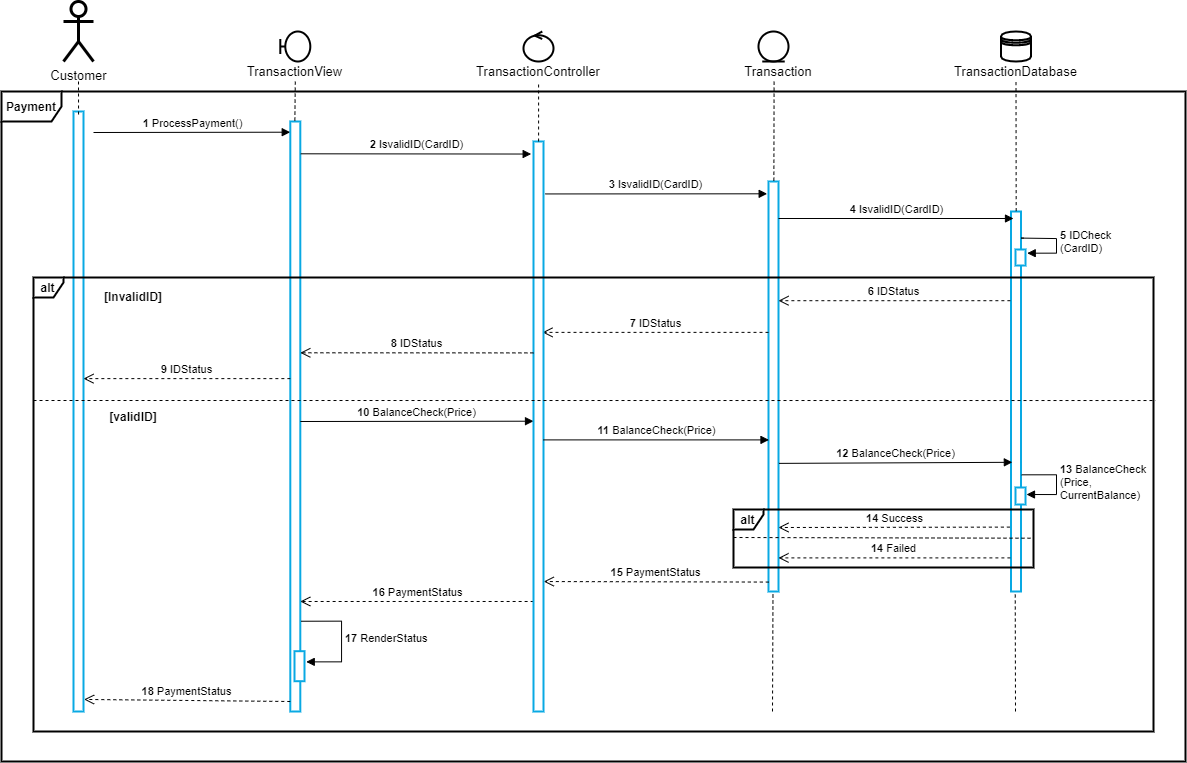

The diagram above was exported from draw.io. Its source (the exported page's mxGraphModel, read from the mxfile embedded in the PNG):
<mxGraphModel dx="2015" dy="1744" grid="1" gridSize="10" guides="1" tooltips="1" connect="1" arrows="1" fold="1" page="1" pageScale="1" pageWidth="850" pageHeight="1100" math="0" shadow="0">
  <root>
    <mxCell id="WRaCbx5-bteTPXF3DaXH-0" />
    <mxCell id="WRaCbx5-bteTPXF3DaXH-1" parent="WRaCbx5-bteTPXF3DaXH-0" />
    <mxCell id="wUNUrUjZmnWRjJGGdr8Q-0" value="" style="html=1;points=[];perimeter=orthogonalPerimeter;strokeWidth=2;strokeColor=#09A9E3;" vertex="1" parent="WRaCbx5-bteTPXF3DaXH-1">
      <mxGeometry x="70" y="110" width="10" height="600" as="geometry" />
    </mxCell>
    <mxCell id="giXNxXcHWoZRRlIVTmcS-0" value="&lt;font style=&quot;font-size: 13px&quot;&gt;Customer&lt;/font&gt;" style="shape=umlActor;verticalLabelPosition=bottom;verticalAlign=top;html=1;outlineConnect=0;strokeWidth=3;" parent="WRaCbx5-bteTPXF3DaXH-1" vertex="1">
      <mxGeometry x="60" width="30" height="60" as="geometry" />
    </mxCell>
    <mxCell id="giXNxXcHWoZRRlIVTmcS-1" value="" style="shape=umlBoundary;whiteSpace=wrap;html=1;strokeWidth=2;strokeColor=#000000;" parent="WRaCbx5-bteTPXF3DaXH-1" vertex="1">
      <mxGeometry x="276.8" y="30" width="30" height="30" as="geometry" />
    </mxCell>
    <mxCell id="giXNxXcHWoZRRlIVTmcS-2" value="&lt;span style=&quot;font-size: 13px&quot;&gt;TransactionView&lt;/span&gt;" style="text;html=1;strokeColor=none;fillColor=none;align=center;verticalAlign=middle;whiteSpace=wrap;rounded=0;" parent="WRaCbx5-bteTPXF3DaXH-1" vertex="1">
      <mxGeometry x="225.20000000000002" y="60" width="133.2" height="20" as="geometry" />
    </mxCell>
    <mxCell id="giXNxXcHWoZRRlIVTmcS-4" value="&lt;font style=&quot;font-size: 13px&quot;&gt;Transaction&lt;/font&gt;" style="text;html=1;strokeColor=none;fillColor=none;align=center;verticalAlign=middle;whiteSpace=wrap;rounded=0;" parent="WRaCbx5-bteTPXF3DaXH-1" vertex="1">
      <mxGeometry x="730" y="60" width="90" height="20" as="geometry" />
    </mxCell>
    <mxCell id="giXNxXcHWoZRRlIVTmcS-7" value="" style="shape=datastore;whiteSpace=wrap;html=1;strokeWidth=2;strokeColor=#000000;" parent="WRaCbx5-bteTPXF3DaXH-1" vertex="1">
      <mxGeometry x="997.5" y="30" width="30" height="30" as="geometry" />
    </mxCell>
    <mxCell id="giXNxXcHWoZRRlIVTmcS-8" value="&lt;font style=&quot;font-size: 13px&quot;&gt;TransactionDatabase&lt;/font&gt;" style="text;html=1;strokeColor=none;fillColor=none;align=center;verticalAlign=middle;whiteSpace=wrap;rounded=0;" parent="WRaCbx5-bteTPXF3DaXH-1" vertex="1">
      <mxGeometry x="970" y="60" width="85" height="20" as="geometry" />
    </mxCell>
    <mxCell id="bBF_8rfg5J5Uvbk6tYHX-0" value="" style="html=1;points=[];perimeter=orthogonalPerimeter;strokeWidth=2;strokeColor=#09A9E3;" parent="WRaCbx5-bteTPXF3DaXH-1" vertex="1">
      <mxGeometry x="286.8" y="120" width="10" height="590" as="geometry" />
    </mxCell>
    <mxCell id="bBF_8rfg5J5Uvbk6tYHX-1" value="" style="html=1;points=[];perimeter=orthogonalPerimeter;strokeWidth=2;strokeColor=#09A9E3;" parent="WRaCbx5-bteTPXF3DaXH-1" vertex="1">
      <mxGeometry x="765" y="180" width="10" height="410" as="geometry" />
    </mxCell>
    <mxCell id="bBF_8rfg5J5Uvbk6tYHX-2" value="" style="html=1;points=[];perimeter=orthogonalPerimeter;strokeWidth=2;strokeColor=#09A9E3;" parent="WRaCbx5-bteTPXF3DaXH-1" vertex="1">
      <mxGeometry x="1007.5" y="210" width="10" height="380" as="geometry" />
    </mxCell>
    <mxCell id="Ouhh2qw4i_zfKsDe6dxD-3" value="&lt;b&gt;1&amp;nbsp;&lt;/b&gt;ProcessPayment()" style="html=1;verticalAlign=bottom;endArrow=block;entryX=-0.008;entryY=0.23;entryDx=0;entryDy=0;entryPerimeter=0;" parent="WRaCbx5-bteTPXF3DaXH-1" edge="1">
      <mxGeometry width="80" relative="1" as="geometry">
        <mxPoint x="90" y="131" as="sourcePoint" />
        <mxPoint x="286.72000000000025" y="130.70000000000005" as="targetPoint" />
      </mxGeometry>
    </mxCell>
    <mxCell id="W_3wBX_iwxwsFsEQ-AsS-0" value="&lt;b&gt;2&lt;/b&gt;&amp;nbsp;IsvalidID(CardID)" style="html=1;verticalAlign=bottom;endArrow=block;exitX=1.041;exitY=0.27;exitDx=0;exitDy=0;exitPerimeter=0;entryX=-0.233;entryY=0.022;entryDx=0;entryDy=0;entryPerimeter=0;" parent="WRaCbx5-bteTPXF3DaXH-1" edge="1" target="CtR0cAQkYjEHbcZHYXcX-2">
      <mxGeometry width="80" relative="1" as="geometry">
        <mxPoint x="297.21000000000004" y="152.30000000000018" as="sourcePoint" />
        <mxPoint x="520" y="152" as="targetPoint" />
      </mxGeometry>
    </mxCell>
    <mxCell id="W_3wBX_iwxwsFsEQ-AsS-1" value="&lt;b&gt;4&lt;/b&gt; IsvalidID(CardID)" style="html=1;verticalAlign=bottom;endArrow=block;" parent="WRaCbx5-bteTPXF3DaXH-1" edge="1" source="bBF_8rfg5J5Uvbk6tYHX-1">
      <mxGeometry width="80" relative="1" as="geometry">
        <mxPoint x="790" y="217" as="sourcePoint" />
        <mxPoint x="1010" y="217" as="targetPoint" />
      </mxGeometry>
    </mxCell>
    <mxCell id="W_3wBX_iwxwsFsEQ-AsS-3" value="&lt;b&gt;5&amp;nbsp;&lt;/b&gt;IDCheck&lt;br&gt;(CardID)" style="edgeStyle=orthogonalEdgeStyle;html=1;align=left;spacingLeft=2;endArrow=block;rounded=0;entryX=1.174;entryY=0.356;entryDx=0;entryDy=0;entryPerimeter=0;exitX=1.265;exitY=0.274;exitDx=0;exitDy=0;exitPerimeter=0;" parent="WRaCbx5-bteTPXF3DaXH-1" edge="1">
      <mxGeometry relative="1" as="geometry">
        <mxPoint x="1020.1499999999996" y="236.60000000000014" as="sourcePoint" />
        <Array as="points">
          <mxPoint x="1018" y="237" />
          <mxPoint x="1053" y="237" />
          <mxPoint x="1053" y="262" />
        </Array>
        <mxPoint x="1023.7399999999998" y="251.6959999999999" as="targetPoint" />
      </mxGeometry>
    </mxCell>
    <mxCell id="s6TvrobKhqp1AT__tfHu-1" value="" style="html=1;points=[];perimeter=orthogonalPerimeter;strokeColor=#09A9E3;strokeWidth=2;" parent="WRaCbx5-bteTPXF3DaXH-1" vertex="1">
      <mxGeometry x="1012" y="248" width="10" height="16" as="geometry" />
    </mxCell>
    <mxCell id="cREbbEucBbWldax_87Fw-0" value="&lt;b&gt;6&lt;/b&gt;&amp;nbsp;IDStatus" style="html=1;verticalAlign=bottom;endArrow=open;dashed=1;endSize=8;exitX=-0.062;exitY=0.478;exitDx=0;exitDy=0;exitPerimeter=0;" parent="WRaCbx5-bteTPXF3DaXH-1" edge="1">
      <mxGeometry relative="1" as="geometry">
        <mxPoint x="1006.8799999999999" y="299.20000000000005" as="sourcePoint" />
        <mxPoint x="775" y="299.20000000000005" as="targetPoint" />
      </mxGeometry>
    </mxCell>
    <mxCell id="cREbbEucBbWldax_87Fw-2" value="&lt;b&gt;7&lt;/b&gt; IDStatus" style="html=1;verticalAlign=bottom;endArrow=open;dashed=1;endSize=8;entryX=0.9;entryY=0.391;entryDx=0;entryDy=0;entryPerimeter=0;" parent="WRaCbx5-bteTPXF3DaXH-1" edge="1">
      <mxGeometry relative="1" as="geometry">
        <mxPoint x="765" y="330.8699999999999" as="sourcePoint" />
        <mxPoint x="539" y="330.8699999999999" as="targetPoint" />
      </mxGeometry>
    </mxCell>
    <mxCell id="cREbbEucBbWldax_87Fw-3" value="&lt;b&gt;10&lt;/b&gt; BalanceCheck(Price)" style="html=1;verticalAlign=bottom;endArrow=block;entryX=0;entryY=0.51;entryDx=0;entryDy=0;entryPerimeter=0;" parent="WRaCbx5-bteTPXF3DaXH-1" edge="1">
      <mxGeometry width="80" relative="1" as="geometry">
        <mxPoint x="296.79999999999995" y="420.00000000000006" as="sourcePoint" />
        <mxPoint x="530" y="419.6999999999998" as="targetPoint" />
      </mxGeometry>
    </mxCell>
    <mxCell id="cREbbEucBbWldax_87Fw-4" value="&lt;b&gt;12&lt;/b&gt; BalanceCheck(Price)" style="html=1;verticalAlign=bottom;endArrow=block;entryX=0.134;entryY=0.697;entryDx=0;entryDy=0;entryPerimeter=0;exitX=1.042;exitY=0.727;exitDx=0;exitDy=0;exitPerimeter=0;" parent="WRaCbx5-bteTPXF3DaXH-1" edge="1">
      <mxGeometry width="80" relative="1" as="geometry">
        <mxPoint x="775.4200000000001" y="461.87999999999965" as="sourcePoint" />
        <mxPoint x="1008.8400000000001" y="460.79999999999995" as="targetPoint" />
      </mxGeometry>
    </mxCell>
    <mxCell id="cREbbEucBbWldax_87Fw-5" value="&lt;b&gt;13&amp;nbsp;&lt;/b&gt;BalanceCheck&lt;br&gt;(Price, &lt;br&gt;CurrentBalance)" style="edgeStyle=orthogonalEdgeStyle;html=1;align=left;spacingLeft=2;endArrow=block;rounded=0;exitX=1.07;exitY=0.543;exitDx=0;exitDy=0;exitPerimeter=0;" parent="WRaCbx5-bteTPXF3DaXH-1" edge="1">
      <mxGeometry relative="1" as="geometry">
        <mxPoint x="1018.1999999999998" y="473.32000000000016" as="sourcePoint" />
        <Array as="points">
          <mxPoint x="1053" y="473" />
          <mxPoint x="1053" y="493" />
        </Array>
        <mxPoint x="1023" y="493" as="targetPoint" />
      </mxGeometry>
    </mxCell>
    <mxCell id="cREbbEucBbWldax_87Fw-6" value="" style="html=1;points=[];perimeter=orthogonalPerimeter;strokeColor=#09A9E3;strokeWidth=2;" parent="WRaCbx5-bteTPXF3DaXH-1" vertex="1">
      <mxGeometry x="1012" y="486" width="10" height="17" as="geometry" />
    </mxCell>
    <mxCell id="cREbbEucBbWldax_87Fw-9" value="&lt;b&gt;14&lt;/b&gt;&amp;nbsp;Success" style="html=1;verticalAlign=bottom;endArrow=open;dashed=1;endSize=8;exitX=-0.112;exitY=0.874;exitDx=0;exitDy=0;exitPerimeter=0;" parent="WRaCbx5-bteTPXF3DaXH-1" edge="1">
      <mxGeometry relative="1" as="geometry">
        <mxPoint x="1006.3800000000001" y="525.5999999999999" as="sourcePoint" />
        <mxPoint x="775" y="526" as="targetPoint" />
      </mxGeometry>
    </mxCell>
    <mxCell id="cREbbEucBbWldax_87Fw-10" value="&lt;b&gt;14&lt;/b&gt;&amp;nbsp;Failed" style="html=1;verticalAlign=bottom;endArrow=open;dashed=1;endSize=8;exitX=-0.062;exitY=0.478;exitDx=0;exitDy=0;exitPerimeter=0;" parent="WRaCbx5-bteTPXF3DaXH-1" edge="1">
      <mxGeometry relative="1" as="geometry">
        <mxPoint x="1006.8800000000001" y="556.4000000000003" as="sourcePoint" />
        <mxPoint x="775" y="556.4000000000003" as="targetPoint" />
      </mxGeometry>
    </mxCell>
    <mxCell id="cREbbEucBbWldax_87Fw-11" value="&lt;b&gt;16&lt;/b&gt;&amp;nbsp;PaymentStatus" style="html=1;verticalAlign=bottom;endArrow=open;dashed=1;endSize=8;exitX=0.013;exitY=0.807;exitDx=0;exitDy=0;exitPerimeter=0;" parent="WRaCbx5-bteTPXF3DaXH-1" source="CtR0cAQkYjEHbcZHYXcX-2" edge="1" target="bBF_8rfg5J5Uvbk6tYHX-0">
      <mxGeometry relative="1" as="geometry">
        <mxPoint x="520" y="600" as="sourcePoint" />
        <mxPoint x="310" y="600" as="targetPoint" />
      </mxGeometry>
    </mxCell>
    <mxCell id="aeoJSawiBb0zdTMotHni-0" value="&lt;b&gt;17&amp;nbsp;&lt;/b&gt;RenderStatus&lt;b&gt;&amp;nbsp;&lt;/b&gt;" style="edgeStyle=orthogonalEdgeStyle;html=1;align=left;spacingLeft=2;endArrow=block;rounded=0;entryX=1.174;entryY=0.356;entryDx=0;entryDy=0;entryPerimeter=0;exitX=1.093;exitY=0.847;exitDx=0;exitDy=0;exitPerimeter=0;" parent="WRaCbx5-bteTPXF3DaXH-1" source="bBF_8rfg5J5Uvbk6tYHX-0" target="aeoJSawiBb0zdTMotHni-1" edge="1">
      <mxGeometry relative="1" as="geometry">
        <mxPoint x="302.99999999999983" y="620.0200000000002" as="sourcePoint" />
        <Array as="points">
          <mxPoint x="338" y="620" />
          <mxPoint x="338" y="660" />
        </Array>
        <mxPoint x="317.3" y="649.7" as="targetPoint" />
      </mxGeometry>
    </mxCell>
    <mxCell id="aeoJSawiBb0zdTMotHni-1" value="" style="html=1;points=[];perimeter=orthogonalPerimeter;strokeWidth=2;strokeColor=#09A9E3;" parent="WRaCbx5-bteTPXF3DaXH-1" vertex="1">
      <mxGeometry x="291" y="649.7" width="10" height="30" as="geometry" />
    </mxCell>
    <mxCell id="aeoJSawiBb0zdTMotHni-4" value="&lt;b&gt;18&lt;/b&gt;&amp;nbsp;PaymentStatus" style="html=1;verticalAlign=bottom;endArrow=open;dashed=1;endSize=8;exitX=0.028;exitY=0.607;exitDx=0;exitDy=0;exitPerimeter=0;entryX=1.063;entryY=0.933;entryDx=0;entryDy=0;entryPerimeter=0;" parent="WRaCbx5-bteTPXF3DaXH-1" edge="1">
      <mxGeometry relative="1" as="geometry">
        <mxPoint x="286.8" y="700" as="sourcePoint" />
        <mxPoint x="80.63000000000011" y="697.94" as="targetPoint" />
      </mxGeometry>
    </mxCell>
    <mxCell id="F5xUTQB46R3OSt58mt16-0" value="" style="endArrow=none;dashed=1;html=1;entryX=0.5;entryY=1;entryDx=0;entryDy=0;exitX=0.473;exitY=-0.001;exitDx=0;exitDy=0;exitPerimeter=0;" parent="WRaCbx5-bteTPXF3DaXH-1" edge="1">
      <mxGeometry width="50" height="50" relative="1" as="geometry">
        <mxPoint x="291.3571999999997" y="119.07999999999993" as="sourcePoint" />
        <mxPoint x="291.79999999999995" y="80" as="targetPoint" />
      </mxGeometry>
    </mxCell>
    <mxCell id="F5xUTQB46R3OSt58mt16-1" value="" style="endArrow=none;dashed=1;html=1;entryX=0.506;entryY=-0.015;entryDx=0;entryDy=0;entryPerimeter=0;" parent="WRaCbx5-bteTPXF3DaXH-1" edge="1">
      <mxGeometry width="50" height="50" relative="1" as="geometry">
        <mxPoint x="75" y="80" as="sourcePoint" />
        <mxPoint x="75.05999999999995" y="115.5" as="targetPoint" />
      </mxGeometry>
    </mxCell>
    <mxCell id="F5xUTQB46R3OSt58mt16-2" value="" style="endArrow=none;dashed=1;html=1;entryX=0.451;entryY=0.95;entryDx=0;entryDy=0;exitX=0.536;exitY=-0.002;exitDx=0;exitDy=0;exitPerimeter=0;entryPerimeter=0;" parent="WRaCbx5-bteTPXF3DaXH-1" source="bBF_8rfg5J5Uvbk6tYHX-1" target="giXNxXcHWoZRRlIVTmcS-4" edge="1">
      <mxGeometry width="50" height="50" relative="1" as="geometry">
        <mxPoint x="581.3571999999997" y="119.07999999999993" as="sourcePoint" />
        <mxPoint x="581.8" y="80" as="targetPoint" />
      </mxGeometry>
    </mxCell>
    <mxCell id="F5xUTQB46R3OSt58mt16-3" value="" style="endArrow=none;dashed=1;html=1;entryX=0.5;entryY=1;entryDx=0;entryDy=0;exitX=0.518;exitY=-0.001;exitDx=0;exitDy=0;exitPerimeter=0;" parent="WRaCbx5-bteTPXF3DaXH-1" source="bBF_8rfg5J5Uvbk6tYHX-2" target="giXNxXcHWoZRRlIVTmcS-8" edge="1">
      <mxGeometry width="50" height="50" relative="1" as="geometry">
        <mxPoint x="980" y="180" as="sourcePoint" />
        <mxPoint x="780.5899999999999" y="78.99999999999977" as="targetPoint" />
      </mxGeometry>
    </mxCell>
    <mxCell id="OYz62yDhA6s8QLPl74Zr-1" value="" style="endArrow=none;dashed=1;html=1;entryX=0.448;entryY=1.002;entryDx=0;entryDy=0;entryPerimeter=0;" parent="WRaCbx5-bteTPXF3DaXH-1" target="bBF_8rfg5J5Uvbk6tYHX-1" edge="1">
      <mxGeometry width="50" height="50" relative="1" as="geometry">
        <mxPoint x="769" y="710" as="sourcePoint" />
        <mxPoint x="364.96000000000026" y="301.98" as="targetPoint" />
      </mxGeometry>
    </mxCell>
    <mxCell id="OYz62yDhA6s8QLPl74Zr-2" value="" style="endArrow=none;dashed=1;html=1;entryX=0.448;entryY=1.002;entryDx=0;entryDy=0;entryPerimeter=0;" parent="WRaCbx5-bteTPXF3DaXH-1" edge="1">
      <mxGeometry width="50" height="50" relative="1" as="geometry">
        <mxPoint x="1012" y="710" as="sourcePoint" />
        <mxPoint x="1011.7399999999999" y="589.9999999999999" as="targetPoint" />
      </mxGeometry>
    </mxCell>
    <mxCell id="0RwoCbMT2OX89lDG0i56-4" value="" style="endArrow=none;dashed=1;html=1;entryX=0.999;entryY=0.495;entryDx=0;entryDy=0;entryPerimeter=0;" parent="WRaCbx5-bteTPXF3DaXH-1" target="0RwoCbMT2OX89lDG0i56-2" edge="1">
      <mxGeometry width="50" height="50" relative="1" as="geometry">
        <mxPoint x="730" y="536" as="sourcePoint" />
        <mxPoint x="1022" y="535.7199999999998" as="targetPoint" />
      </mxGeometry>
    </mxCell>
    <mxCell id="0I15nFy3tgI0LyD4pf_e-0" value="" style="ellipse;shape=umlEntity;whiteSpace=wrap;html=1;strokeWidth=2;strokeColor=#000000;" parent="WRaCbx5-bteTPXF3DaXH-1" vertex="1">
      <mxGeometry x="755" y="30" width="30" height="30" as="geometry" />
    </mxCell>
    <mxCell id="CtR0cAQkYjEHbcZHYXcX-0" value="" style="ellipse;shape=umlControl;whiteSpace=wrap;html=1;strokeWidth=2;strokeColor=#000000;" parent="WRaCbx5-bteTPXF3DaXH-1" vertex="1">
      <mxGeometry x="520" y="30" width="30" height="30" as="geometry" />
    </mxCell>
    <mxCell id="CtR0cAQkYjEHbcZHYXcX-1" value="&lt;font style=&quot;font-size: 13px&quot;&gt;TransactionController&lt;/font&gt;" style="text;html=1;strokeColor=none;fillColor=none;align=center;verticalAlign=middle;whiteSpace=wrap;rounded=0;" parent="WRaCbx5-bteTPXF3DaXH-1" vertex="1">
      <mxGeometry x="490" y="60" width="90" height="20" as="geometry" />
    </mxCell>
    <mxCell id="CtR0cAQkYjEHbcZHYXcX-2" value="" style="html=1;points=[];perimeter=orthogonalPerimeter;strokeWidth=2;strokeColor=#09A9E3;" parent="WRaCbx5-bteTPXF3DaXH-1" vertex="1">
      <mxGeometry x="530" y="140" width="10" height="570" as="geometry" />
    </mxCell>
    <mxCell id="CtR0cAQkYjEHbcZHYXcX-3" value="&lt;b&gt;3&lt;/b&gt; IsvalidID(CardID)" style="html=1;verticalAlign=bottom;endArrow=block;entryX=-0.133;entryY=0.03;entryDx=0;entryDy=0;entryPerimeter=0;exitX=1.167;exitY=0.092;exitDx=0;exitDy=0;exitPerimeter=0;" parent="WRaCbx5-bteTPXF3DaXH-1" edge="1" target="bBF_8rfg5J5Uvbk6tYHX-1" source="CtR0cAQkYjEHbcZHYXcX-2">
      <mxGeometry width="80" relative="1" as="geometry">
        <mxPoint x="550" y="192" as="sourcePoint" />
        <mxPoint x="750" y="192" as="targetPoint" />
      </mxGeometry>
    </mxCell>
    <mxCell id="CtR0cAQkYjEHbcZHYXcX-4" value="&lt;b&gt;8&lt;/b&gt; IDStatus" style="html=1;verticalAlign=bottom;endArrow=open;dashed=1;endSize=8;exitX=-0.011;exitY=0.42;exitDx=0;exitDy=0;exitPerimeter=0;" parent="WRaCbx5-bteTPXF3DaXH-1" edge="1">
      <mxGeometry relative="1" as="geometry">
        <mxPoint x="529.8900000000003" y="351.4000000000001" as="sourcePoint" />
        <mxPoint x="296.8" y="351.2899999999999" as="targetPoint" />
      </mxGeometry>
    </mxCell>
    <mxCell id="CtR0cAQkYjEHbcZHYXcX-5" value="&lt;b&gt;9&lt;/b&gt; IDStatus" style="html=1;verticalAlign=bottom;endArrow=open;dashed=1;endSize=8;exitX=-0.148;exitY=0.499;exitDx=0;exitDy=0;exitPerimeter=0;" parent="WRaCbx5-bteTPXF3DaXH-1" edge="1" target="wUNUrUjZmnWRjJGGdr8Q-0">
      <mxGeometry relative="1" as="geometry">
        <mxPoint x="286.86000000000047" y="377.11999999999983" as="sourcePoint" />
        <mxPoint x="90" y="377" as="targetPoint" />
      </mxGeometry>
    </mxCell>
    <mxCell id="CtR0cAQkYjEHbcZHYXcX-6" value="&lt;b&gt;15&lt;/b&gt;&amp;nbsp;PaymentStatus" style="html=1;verticalAlign=bottom;endArrow=open;dashed=1;endSize=8;exitX=0.033;exitY=0.977;exitDx=0;exitDy=0;exitPerimeter=0;entryX=1.027;entryY=0.772;entryDx=0;entryDy=0;entryPerimeter=0;" parent="WRaCbx5-bteTPXF3DaXH-1" edge="1" target="CtR0cAQkYjEHbcZHYXcX-2" source="bBF_8rfg5J5Uvbk6tYHX-1">
      <mxGeometry relative="1" as="geometry">
        <mxPoint x="750" y="580" as="sourcePoint" />
        <mxPoint x="560" y="580" as="targetPoint" />
      </mxGeometry>
    </mxCell>
    <mxCell id="CtR0cAQkYjEHbcZHYXcX-8" value="" style="endArrow=none;dashed=1;html=1;entryX=0.5;entryY=1;entryDx=0;entryDy=0;" parent="WRaCbx5-bteTPXF3DaXH-1" edge="1" source="CtR0cAQkYjEHbcZHYXcX-2">
      <mxGeometry width="50" height="50" relative="1" as="geometry">
        <mxPoint x="534.6571999999994" y="119.07999999999993" as="sourcePoint" />
        <mxPoint x="535.1000000000001" y="80" as="targetPoint" />
      </mxGeometry>
    </mxCell>
    <mxCell id="CtR0cAQkYjEHbcZHYXcX-9" value="&lt;b&gt;11&lt;/b&gt; BalanceCheck(Price)" style="html=1;verticalAlign=bottom;endArrow=block;entryX=0.049;entryY=0.64;entryDx=0;entryDy=0;entryPerimeter=0;" parent="WRaCbx5-bteTPXF3DaXH-1" edge="1">
      <mxGeometry width="80" relative="1" as="geometry">
        <mxPoint x="540" y="438.4000000000001" as="sourcePoint" />
        <mxPoint x="765.4899999999998" y="438.4000000000001" as="targetPoint" />
      </mxGeometry>
    </mxCell>
    <mxCell id="0RwoCbMT2OX89lDG0i56-2" value="&lt;b&gt;alt&lt;/b&gt;" style="shape=umlFrame;whiteSpace=wrap;html=1;width=30;height=20;strokeWidth=2;" parent="WRaCbx5-bteTPXF3DaXH-1" vertex="1">
      <mxGeometry x="730" y="508" width="300" height="58" as="geometry" />
    </mxCell>
    <mxCell id="GTB8Dl8zNLqbUuxZhecH-2" value="" style="endArrow=none;dashed=1;html=1;entryX=1.002;entryY=0.271;entryDx=0;entryDy=0;entryPerimeter=0;" edge="1" parent="WRaCbx5-bteTPXF3DaXH-1" target="OYz62yDhA6s8QLPl74Zr-5">
      <mxGeometry width="50" height="50" relative="1" as="geometry">
        <mxPoint x="30" y="399" as="sourcePoint" />
        <mxPoint x="630.2299999999997" y="349.91" as="targetPoint" />
      </mxGeometry>
    </mxCell>
    <mxCell id="S-0lZcSccuWY0iOuiayW-0" value="&lt;b&gt;[InvalidID]&lt;/b&gt;" style="text;html=1;strokeColor=none;fillColor=none;align=center;verticalAlign=middle;whiteSpace=wrap;rounded=0;" vertex="1" parent="WRaCbx5-bteTPXF3DaXH-1">
      <mxGeometry x="100" y="280" width="60" height="30" as="geometry" />
    </mxCell>
    <mxCell id="S-0lZcSccuWY0iOuiayW-1" value="&lt;b&gt;[validID]&lt;/b&gt;" style="text;html=1;strokeColor=none;fillColor=none;align=center;verticalAlign=middle;whiteSpace=wrap;rounded=0;" vertex="1" parent="WRaCbx5-bteTPXF3DaXH-1">
      <mxGeometry x="100" y="400" width="60" height="30" as="geometry" />
    </mxCell>
    <mxCell id="OYz62yDhA6s8QLPl74Zr-5" value="&lt;b&gt;alt&lt;/b&gt;" style="shape=umlFrame;whiteSpace=wrap;html=1;width=30;height=20;strokeWidth=2;" parent="WRaCbx5-bteTPXF3DaXH-1" vertex="1">
      <mxGeometry x="30" y="276" width="1120" height="454" as="geometry" />
    </mxCell>
    <mxCell id="l7_IxuN2ZdfU3lbQhowX-0" value="&lt;b&gt;Payment&lt;/b&gt;" style="shape=umlFrame;whiteSpace=wrap;html=1;strokeColor=#000000;strokeWidth=2;width=60;height=30;" parent="WRaCbx5-bteTPXF3DaXH-1" vertex="1">
      <mxGeometry x="-2" y="90" width="1184" height="670" as="geometry" />
    </mxCell>
  </root>
</mxGraphModel>